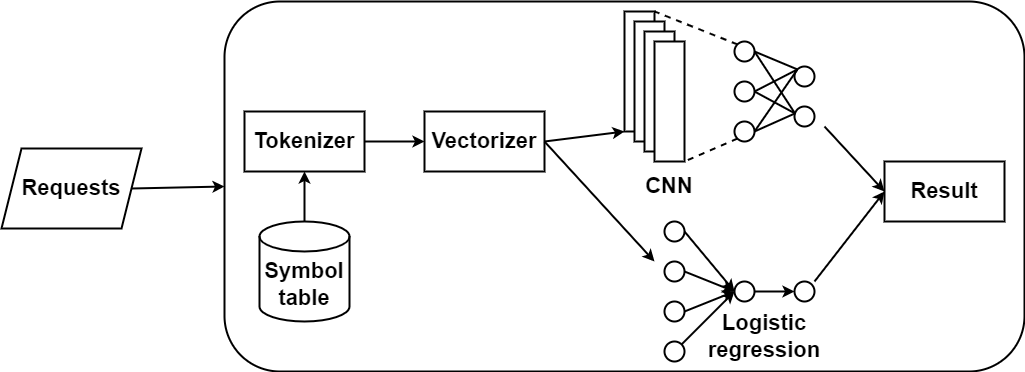

The diagram above was exported from draw.io. Its source (the exported page's mxGraphModel, read from the mxfile embedded in the PNG):
<mxGraphModel dx="1628" dy="885" grid="1" gridSize="10" guides="1" tooltips="1" connect="1" arrows="1" fold="1" page="1" pageScale="1" pageWidth="850" pageHeight="1100" math="0" shadow="0">
  <root>
    <mxCell id="0" />
    <mxCell id="1" parent="0" />
    <mxCell id="7C7O41p9xXH8uOtrxGJf-1" value="&lt;font style=&quot;font-size: 22px;&quot;&gt;&lt;b&gt;Requests&lt;/b&gt;&lt;/font&gt;" style="shape=parallelogram;perimeter=parallelogramPerimeter;whiteSpace=wrap;html=1;fixedSize=1;strokeWidth=2;" vertex="1" parent="1">
      <mxGeometry x="17" y="267" width="140" height="80" as="geometry" />
    </mxCell>
    <mxCell id="7C7O41p9xXH8uOtrxGJf-2" value="" style="rounded=1;whiteSpace=wrap;html=1;strokeWidth=2;" vertex="1" parent="1">
      <mxGeometry x="240" y="120" width="800" height="370" as="geometry" />
    </mxCell>
    <mxCell id="7C7O41p9xXH8uOtrxGJf-3" value="&lt;font style=&quot;font-size: 22px;&quot;&gt;&lt;b&gt;Vectorizer&lt;/b&gt;&lt;/font&gt;" style="rounded=0;whiteSpace=wrap;html=1;strokeWidth=2;" vertex="1" parent="1">
      <mxGeometry x="440" y="230" width="120" height="60" as="geometry" />
    </mxCell>
    <mxCell id="7C7O41p9xXH8uOtrxGJf-4" value="&lt;font style=&quot;font-size: 22px;&quot;&gt;&lt;b&gt;Tokenizer&lt;/b&gt;&lt;/font&gt;" style="rounded=0;whiteSpace=wrap;html=1;strokeWidth=2;" vertex="1" parent="1">
      <mxGeometry x="260" y="230" width="120" height="60" as="geometry" />
    </mxCell>
    <mxCell id="7C7O41p9xXH8uOtrxGJf-5" value="" style="endArrow=classic;html=1;rounded=0;exitX=1;exitY=0.5;exitDx=0;exitDy=0;entryX=0;entryY=0.5;entryDx=0;entryDy=0;strokeWidth=2;" edge="1" parent="1" source="7C7O41p9xXH8uOtrxGJf-1" target="7C7O41p9xXH8uOtrxGJf-2">
      <mxGeometry width="50" height="50" relative="1" as="geometry">
        <mxPoint x="400" y="370" as="sourcePoint" />
        <mxPoint x="450" y="320" as="targetPoint" />
      </mxGeometry>
    </mxCell>
    <mxCell id="7C7O41p9xXH8uOtrxGJf-6" value="" style="endArrow=classic;html=1;rounded=0;exitX=1;exitY=0.5;exitDx=0;exitDy=0;entryX=0;entryY=0.5;entryDx=0;entryDy=0;strokeWidth=2;" edge="1" parent="1" source="7C7O41p9xXH8uOtrxGJf-4" target="7C7O41p9xXH8uOtrxGJf-3">
      <mxGeometry width="50" height="50" relative="1" as="geometry">
        <mxPoint x="400" y="370" as="sourcePoint" />
        <mxPoint x="450" y="320" as="targetPoint" />
      </mxGeometry>
    </mxCell>
    <mxCell id="7C7O41p9xXH8uOtrxGJf-7" value="&lt;font style=&quot;font-size: 22px;&quot;&gt;&lt;b&gt;Symbol table&lt;/b&gt;&lt;/font&gt;" style="shape=cylinder3;whiteSpace=wrap;html=1;boundedLbl=1;backgroundOutline=1;size=15;strokeWidth=2;" vertex="1" parent="1">
      <mxGeometry x="275" y="340" width="90" height="100" as="geometry" />
    </mxCell>
    <mxCell id="7C7O41p9xXH8uOtrxGJf-8" value="" style="rounded=0;whiteSpace=wrap;html=1;strokeWidth=2;" vertex="1" parent="1">
      <mxGeometry x="640" y="130" width="30" height="120" as="geometry" />
    </mxCell>
    <mxCell id="7C7O41p9xXH8uOtrxGJf-9" value="" style="rounded=0;whiteSpace=wrap;html=1;strokeWidth=2;" vertex="1" parent="1">
      <mxGeometry x="650" y="140" width="30" height="120" as="geometry" />
    </mxCell>
    <mxCell id="7C7O41p9xXH8uOtrxGJf-10" value="" style="rounded=0;whiteSpace=wrap;html=1;strokeWidth=2;" vertex="1" parent="1">
      <mxGeometry x="660" y="150" width="30" height="120" as="geometry" />
    </mxCell>
    <mxCell id="7C7O41p9xXH8uOtrxGJf-11" value="" style="rounded=0;whiteSpace=wrap;html=1;strokeWidth=2;" vertex="1" parent="1">
      <mxGeometry x="670" y="160" width="30" height="120" as="geometry" />
    </mxCell>
    <mxCell id="7C7O41p9xXH8uOtrxGJf-12" value="" style="ellipse;whiteSpace=wrap;html=1;aspect=fixed;strokeWidth=2;" vertex="1" parent="1">
      <mxGeometry x="750" y="160" width="20" height="20" as="geometry" />
    </mxCell>
    <mxCell id="7C7O41p9xXH8uOtrxGJf-13" value="" style="ellipse;whiteSpace=wrap;html=1;aspect=fixed;strokeWidth=2;" vertex="1" parent="1">
      <mxGeometry x="750" y="200" width="20" height="20" as="geometry" />
    </mxCell>
    <mxCell id="7C7O41p9xXH8uOtrxGJf-14" value="" style="ellipse;whiteSpace=wrap;html=1;aspect=fixed;strokeWidth=2;" vertex="1" parent="1">
      <mxGeometry x="750" y="240" width="20" height="20" as="geometry" />
    </mxCell>
    <mxCell id="7C7O41p9xXH8uOtrxGJf-15" value="" style="ellipse;whiteSpace=wrap;html=1;aspect=fixed;strokeWidth=2;" vertex="1" parent="1">
      <mxGeometry x="810" y="185" width="20" height="20" as="geometry" />
    </mxCell>
    <mxCell id="7C7O41p9xXH8uOtrxGJf-16" value="" style="ellipse;whiteSpace=wrap;html=1;aspect=fixed;rotation=63;strokeWidth=2;" vertex="1" parent="1">
      <mxGeometry x="810" y="225" width="20" height="20" as="geometry" />
    </mxCell>
    <mxCell id="7C7O41p9xXH8uOtrxGJf-17" value="" style="endArrow=none;dashed=1;html=1;rounded=0;entryX=1;entryY=0;entryDx=0;entryDy=0;exitX=0;exitY=0;exitDx=0;exitDy=0;strokeWidth=2;" edge="1" parent="1" source="7C7O41p9xXH8uOtrxGJf-12" target="7C7O41p9xXH8uOtrxGJf-8">
      <mxGeometry width="50" height="50" relative="1" as="geometry">
        <mxPoint x="520" y="240" as="sourcePoint" />
        <mxPoint x="570" y="190" as="targetPoint" />
      </mxGeometry>
    </mxCell>
    <mxCell id="7C7O41p9xXH8uOtrxGJf-18" value="" style="endArrow=none;dashed=1;html=1;rounded=0;entryX=1;entryY=1;entryDx=0;entryDy=0;exitX=0;exitY=1;exitDx=0;exitDy=0;strokeWidth=2;" edge="1" parent="1" source="7C7O41p9xXH8uOtrxGJf-14" target="7C7O41p9xXH8uOtrxGJf-11">
      <mxGeometry width="50" height="50" relative="1" as="geometry">
        <mxPoint x="520" y="240" as="sourcePoint" />
        <mxPoint x="570" y="190" as="targetPoint" />
      </mxGeometry>
    </mxCell>
    <mxCell id="7C7O41p9xXH8uOtrxGJf-19" value="" style="endArrow=none;html=1;rounded=0;entryX=1;entryY=0.5;entryDx=0;entryDy=0;exitX=0;exitY=0;exitDx=0;exitDy=0;strokeWidth=2;" edge="1" parent="1" source="7C7O41p9xXH8uOtrxGJf-15" target="7C7O41p9xXH8uOtrxGJf-12">
      <mxGeometry width="50" height="50" relative="1" as="geometry">
        <mxPoint x="520" y="240" as="sourcePoint" />
        <mxPoint x="570" y="190" as="targetPoint" />
      </mxGeometry>
    </mxCell>
    <mxCell id="7C7O41p9xXH8uOtrxGJf-20" value="" style="endArrow=none;html=1;rounded=0;entryX=1;entryY=0.5;entryDx=0;entryDy=0;exitX=0;exitY=1;exitDx=0;exitDy=0;strokeWidth=2;" edge="1" parent="1" source="7C7O41p9xXH8uOtrxGJf-16" target="7C7O41p9xXH8uOtrxGJf-14">
      <mxGeometry width="50" height="50" relative="1" as="geometry">
        <mxPoint x="520" y="240" as="sourcePoint" />
        <mxPoint x="570" y="190" as="targetPoint" />
      </mxGeometry>
    </mxCell>
    <mxCell id="7C7O41p9xXH8uOtrxGJf-21" value="" style="endArrow=none;html=1;rounded=0;entryX=1;entryY=0.5;entryDx=0;entryDy=0;exitX=0;exitY=1;exitDx=0;exitDy=0;strokeWidth=2;" edge="1" parent="1" source="7C7O41p9xXH8uOtrxGJf-16" target="7C7O41p9xXH8uOtrxGJf-12">
      <mxGeometry width="50" height="50" relative="1" as="geometry">
        <mxPoint x="520" y="240" as="sourcePoint" />
        <mxPoint x="570" y="190" as="targetPoint" />
      </mxGeometry>
    </mxCell>
    <mxCell id="7C7O41p9xXH8uOtrxGJf-22" value="" style="endArrow=none;html=1;rounded=0;entryX=1;entryY=0.5;entryDx=0;entryDy=0;exitX=0;exitY=0;exitDx=0;exitDy=0;strokeWidth=2;" edge="1" parent="1" source="7C7O41p9xXH8uOtrxGJf-15" target="7C7O41p9xXH8uOtrxGJf-13">
      <mxGeometry width="50" height="50" relative="1" as="geometry">
        <mxPoint x="520" y="240" as="sourcePoint" />
        <mxPoint x="570" y="190" as="targetPoint" />
      </mxGeometry>
    </mxCell>
    <mxCell id="7C7O41p9xXH8uOtrxGJf-23" value="" style="endArrow=none;html=1;rounded=0;entryX=1;entryY=0.5;entryDx=0;entryDy=0;exitX=0;exitY=1;exitDx=0;exitDy=0;strokeWidth=2;" edge="1" parent="1" source="7C7O41p9xXH8uOtrxGJf-16" target="7C7O41p9xXH8uOtrxGJf-13">
      <mxGeometry width="50" height="50" relative="1" as="geometry">
        <mxPoint x="520" y="240" as="sourcePoint" />
        <mxPoint x="570" y="190" as="targetPoint" />
      </mxGeometry>
    </mxCell>
    <mxCell id="7C7O41p9xXH8uOtrxGJf-24" value="" style="endArrow=none;html=1;rounded=0;entryX=0;entryY=0;entryDx=0;entryDy=0;exitX=1;exitY=0.5;exitDx=0;exitDy=0;strokeWidth=2;" edge="1" parent="1" source="7C7O41p9xXH8uOtrxGJf-14" target="7C7O41p9xXH8uOtrxGJf-15">
      <mxGeometry width="50" height="50" relative="1" as="geometry">
        <mxPoint x="520" y="240" as="sourcePoint" />
        <mxPoint x="570" y="190" as="targetPoint" />
      </mxGeometry>
    </mxCell>
    <mxCell id="7C7O41p9xXH8uOtrxGJf-25" value="" style="ellipse;whiteSpace=wrap;html=1;aspect=fixed;strokeWidth=2;" vertex="1" parent="1">
      <mxGeometry x="680" y="340" width="20" height="20" as="geometry" />
    </mxCell>
    <mxCell id="7C7O41p9xXH8uOtrxGJf-26" value="" style="ellipse;whiteSpace=wrap;html=1;aspect=fixed;strokeWidth=2;" vertex="1" parent="1">
      <mxGeometry x="680" y="380" width="20" height="20" as="geometry" />
    </mxCell>
    <mxCell id="7C7O41p9xXH8uOtrxGJf-27" value="" style="ellipse;whiteSpace=wrap;html=1;aspect=fixed;strokeWidth=2;" vertex="1" parent="1">
      <mxGeometry x="680" y="420" width="20" height="20" as="geometry" />
    </mxCell>
    <mxCell id="7C7O41p9xXH8uOtrxGJf-28" value="" style="ellipse;whiteSpace=wrap;html=1;aspect=fixed;strokeWidth=2;" vertex="1" parent="1">
      <mxGeometry x="680" y="460" width="20" height="20" as="geometry" />
    </mxCell>
    <mxCell id="7C7O41p9xXH8uOtrxGJf-29" value="" style="ellipse;whiteSpace=wrap;html=1;aspect=fixed;strokeWidth=2;" vertex="1" parent="1">
      <mxGeometry x="750" y="400" width="20" height="20" as="geometry" />
    </mxCell>
    <mxCell id="7C7O41p9xXH8uOtrxGJf-30" value="" style="ellipse;whiteSpace=wrap;html=1;aspect=fixed;strokeWidth=2;" vertex="1" parent="1">
      <mxGeometry x="810" y="400" width="20" height="20" as="geometry" />
    </mxCell>
    <mxCell id="7C7O41p9xXH8uOtrxGJf-31" value="" style="endArrow=classic;html=1;rounded=0;exitX=1;exitY=0.5;exitDx=0;exitDy=0;entryX=0;entryY=1;entryDx=0;entryDy=0;strokeWidth=2;" edge="1" parent="1" source="7C7O41p9xXH8uOtrxGJf-3" target="7C7O41p9xXH8uOtrxGJf-8">
      <mxGeometry width="50" height="50" relative="1" as="geometry">
        <mxPoint x="520" y="390" as="sourcePoint" />
        <mxPoint x="570" y="340" as="targetPoint" />
      </mxGeometry>
    </mxCell>
    <mxCell id="7C7O41p9xXH8uOtrxGJf-32" value="" style="endArrow=classic;html=1;rounded=0;entryX=0.5;entryY=1;entryDx=0;entryDy=0;exitX=0.5;exitY=0;exitDx=0;exitDy=0;exitPerimeter=0;strokeWidth=2;" edge="1" parent="1" source="7C7O41p9xXH8uOtrxGJf-7" target="7C7O41p9xXH8uOtrxGJf-4">
      <mxGeometry width="50" height="50" relative="1" as="geometry">
        <mxPoint x="520" y="390" as="sourcePoint" />
        <mxPoint x="570" y="340" as="targetPoint" />
      </mxGeometry>
    </mxCell>
    <mxCell id="7C7O41p9xXH8uOtrxGJf-35" value="" style="endArrow=classic;html=1;rounded=0;exitX=1;exitY=0.5;exitDx=0;exitDy=0;entryX=0;entryY=0.5;entryDx=0;entryDy=0;strokeWidth=2;" edge="1" parent="1" source="7C7O41p9xXH8uOtrxGJf-25" target="7C7O41p9xXH8uOtrxGJf-29">
      <mxGeometry width="50" height="50" relative="1" as="geometry">
        <mxPoint x="520" y="320" as="sourcePoint" />
        <mxPoint x="570" y="270" as="targetPoint" />
      </mxGeometry>
    </mxCell>
    <mxCell id="7C7O41p9xXH8uOtrxGJf-36" value="" style="endArrow=classic;html=1;rounded=0;entryX=0;entryY=0.5;entryDx=0;entryDy=0;exitX=1;exitY=0.5;exitDx=0;exitDy=0;strokeWidth=2;" edge="1" parent="1" source="7C7O41p9xXH8uOtrxGJf-26" target="7C7O41p9xXH8uOtrxGJf-29">
      <mxGeometry width="50" height="50" relative="1" as="geometry">
        <mxPoint x="520" y="320" as="sourcePoint" />
        <mxPoint x="570" y="270" as="targetPoint" />
      </mxGeometry>
    </mxCell>
    <mxCell id="7C7O41p9xXH8uOtrxGJf-37" value="" style="endArrow=classic;html=1;rounded=0;entryX=0;entryY=0.5;entryDx=0;entryDy=0;exitX=1;exitY=0.5;exitDx=0;exitDy=0;strokeWidth=2;" edge="1" parent="1" source="7C7O41p9xXH8uOtrxGJf-27" target="7C7O41p9xXH8uOtrxGJf-29">
      <mxGeometry width="50" height="50" relative="1" as="geometry">
        <mxPoint x="520" y="320" as="sourcePoint" />
        <mxPoint x="570" y="270" as="targetPoint" />
      </mxGeometry>
    </mxCell>
    <mxCell id="7C7O41p9xXH8uOtrxGJf-38" value="" style="endArrow=classic;html=1;rounded=0;entryX=0;entryY=0.5;entryDx=0;entryDy=0;exitX=1;exitY=0;exitDx=0;exitDy=0;strokeWidth=2;" edge="1" parent="1" source="7C7O41p9xXH8uOtrxGJf-28" target="7C7O41p9xXH8uOtrxGJf-29">
      <mxGeometry width="50" height="50" relative="1" as="geometry">
        <mxPoint x="520" y="320" as="sourcePoint" />
        <mxPoint x="570" y="270" as="targetPoint" />
      </mxGeometry>
    </mxCell>
    <mxCell id="7C7O41p9xXH8uOtrxGJf-39" value="" style="endArrow=classic;html=1;rounded=0;entryX=0;entryY=0.5;entryDx=0;entryDy=0;exitX=1;exitY=0.5;exitDx=0;exitDy=0;strokeWidth=2;" edge="1" parent="1" source="7C7O41p9xXH8uOtrxGJf-29" target="7C7O41p9xXH8uOtrxGJf-30">
      <mxGeometry width="50" height="50" relative="1" as="geometry">
        <mxPoint x="520" y="320" as="sourcePoint" />
        <mxPoint x="570" y="270" as="targetPoint" />
      </mxGeometry>
    </mxCell>
    <mxCell id="7C7O41p9xXH8uOtrxGJf-40" value="" style="endArrow=classic;html=1;rounded=0;exitX=1;exitY=0.5;exitDx=0;exitDy=0;strokeWidth=2;" edge="1" parent="1" source="7C7O41p9xXH8uOtrxGJf-3">
      <mxGeometry width="50" height="50" relative="1" as="geometry">
        <mxPoint x="580" y="330" as="sourcePoint" />
        <mxPoint x="670" y="380" as="targetPoint" />
      </mxGeometry>
    </mxCell>
    <mxCell id="7C7O41p9xXH8uOtrxGJf-41" value="&lt;font style=&quot;font-size: 22px;&quot;&gt;&lt;b&gt;Result&lt;/b&gt;&lt;/font&gt;" style="rounded=0;whiteSpace=wrap;html=1;strokeWidth=2;" vertex="1" parent="1">
      <mxGeometry x="900" y="280" width="120" height="60" as="geometry" />
    </mxCell>
    <mxCell id="7C7O41p9xXH8uOtrxGJf-43" value="" style="endArrow=classic;html=1;rounded=0;entryX=0;entryY=0.5;entryDx=0;entryDy=0;strokeWidth=2;" edge="1" parent="1" target="7C7O41p9xXH8uOtrxGJf-41">
      <mxGeometry width="50" height="50" relative="1" as="geometry">
        <mxPoint x="840" y="245" as="sourcePoint" />
        <mxPoint x="890" y="195" as="targetPoint" />
      </mxGeometry>
    </mxCell>
    <mxCell id="7C7O41p9xXH8uOtrxGJf-44" value="" style="endArrow=classic;html=1;rounded=0;entryX=0;entryY=0.5;entryDx=0;entryDy=0;strokeWidth=2;" edge="1" parent="1" target="7C7O41p9xXH8uOtrxGJf-41">
      <mxGeometry width="50" height="50" relative="1" as="geometry">
        <mxPoint x="830" y="400" as="sourcePoint" />
        <mxPoint x="880" y="350" as="targetPoint" />
      </mxGeometry>
    </mxCell>
    <mxCell id="7C7O41p9xXH8uOtrxGJf-45" value="&lt;b&gt;&lt;font style=&quot;font-size: 22px;&quot;&gt;CNN&lt;/font&gt;&lt;/b&gt;" style="text;html=1;strokeColor=none;fillColor=none;align=center;verticalAlign=middle;whiteSpace=wrap;rounded=0;" vertex="1" parent="1">
      <mxGeometry x="655" y="290" width="60" height="30" as="geometry" />
    </mxCell>
    <mxCell id="7C7O41p9xXH8uOtrxGJf-46" value="&lt;font style=&quot;font-size: 22px;&quot;&gt;&lt;b&gt;Logistic regression&lt;/b&gt;&lt;/font&gt;" style="text;html=1;strokeColor=none;fillColor=none;align=center;verticalAlign=middle;whiteSpace=wrap;rounded=0;" vertex="1" parent="1">
      <mxGeometry x="750" y="440" width="60" height="30" as="geometry" />
    </mxCell>
  </root>
</mxGraphModel>